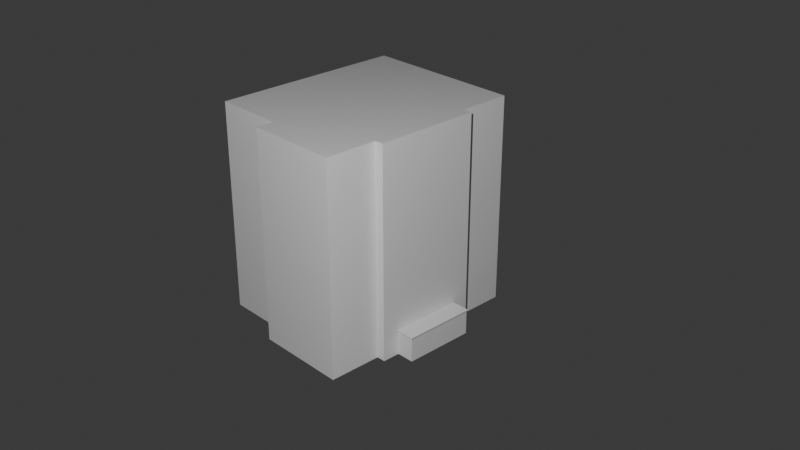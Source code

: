 # Source: House.blend  (saved by Blender 4.3.34; exported with 4.5.12 LTS)
import bpy
from mathutils import Matrix  # noqa: F401  (used for matrix-valued properties, if any)

bpy.ops.wm.read_factory_settings(use_empty=True)
scene = bpy.context.scene
scene.name = 'Scene'

# ---- collections
col_collection = bpy.data.collections.new('Collection'); scene.collection.children.link(col_collection)

# ---- materials (node trees are filled in below, after node groups)
mat_material = bpy.data.materials.new('Material')
mat_material.alpha_threshold = 0.0
mat_material.roughness = 0.5
mat_material.line_color = (0.0, 0.0, 0.0, 1.0)
mat_material_001 = bpy.data.materials.new('Material.001')
mat_material_001.alpha_threshold = 0.0
mat_material_001.roughness = 0.5
mat_material_001.line_color = (0.0, 0.0, 0.0, 1.0)

# ---- material node trees
mat_material.use_nodes = True; mat_material.node_tree.nodes.clear()
_N = mat_material.node_tree.nodes; _L = mat_material.node_tree.links
n0 = _N.new('ShaderNodeOutputMaterial'); n0.name = 'Material Output'; n0.location = (300, 300)
n1 = _N.new('ShaderNodeBsdfPrincipled'); n1.name = 'Principled BSDF'; n1.location = (10, 300)
n1.inputs[3].default_value = 1.45
_L.new(n1.outputs[0], n0.inputs[0])
n0.is_active_output = True
mat_material_001.use_nodes = True; mat_material_001.node_tree.nodes.clear()
_N = mat_material_001.node_tree.nodes; _L = mat_material_001.node_tree.links
n0 = _N.new('ShaderNodeOutputMaterial'); n0.name = 'Material Output'; n0.location = (300, 300)
n1 = _N.new('ShaderNodeBsdfPrincipled'); n1.name = 'Principled BSDF'; n1.location = (10, 300)
n1.inputs[3].default_value = 1.45
_L.new(n1.outputs[0], n0.inputs[0])
n0.is_active_output = True

# ---- world
world_world = bpy.data.worlds.new('World'); scene.world = world_world
world_world.use_nodes = True; world_world.node_tree.nodes.clear()
_N = world_world.node_tree.nodes; _L = world_world.node_tree.links
n0 = _N.new('ShaderNodeOutputWorld'); n0.name = 'World Output'; n0.location = (300, 300)
n1 = _N.new('ShaderNodeBackground'); n1.name = 'Background'; n1.location = (10, 300)
n1.inputs[0].default_value = (0.05088, 0.05088, 0.05088, 1.0)
_L.new(n1.outputs[0], n0.inputs[0])
n0.is_active_output = True
world_world.color = (0.05088, 0.05088, 0.05088)
world_world.sun_shadow_jitter_overblur = 0.0

# ---- cameras
cam_camera = bpy.data.cameras.new('Camera')
cam_camera.clip_end = 100.0
cam_camera.ortho_scale = 7.314

# ---- lights
light_point = bpy.data.lights.new('Point', 'SPOT')
light_point.energy = 5e+04
light_point.spot_size = 3.142

# ---- meshes
me_cube = bpy.data.meshes.new('Cube')
me_cube.from_pydata([(2.6, 6.0, 6.0), (2.6, 6.0, -6.0), (2.6, -6.0, 6.0), (2.6, -6.0, -6.0), (-2.6, 6.0, 6.0), (-2.6, 6.0, -6.0), (-2.6, -6.0, 6.0), (-2.6, -6.0, -6.0), (-2.6, -3.0, -6.0), (2.6, -3.0, 6.0), (-2.6, -3.0, 6.0), (2.6, -3.0, -6.0), (-2.6, 3.0, 6.0), (2.6, 3.0, -6.0), (-2.6, 3.0, -6.0), (2.6, 3.0, 6.0), (-2.6, -5.0, -6.0), (-2.6, -5.0, 6.0), (2.6, -3.8, 6.0), (2.6, -4.8, 6.0), (2.6, -4.8, -6.0), (2.6, -3.8, -6.0), (2.6, 3.8, -6.0), (2.6, 4.8, -6.0), (2.6, 4.8, 6.0), (2.6, 3.8, 6.0), (2.6, 0.0, 6.0), (2.6, 0.0, -6.0)], [], [(3, 2, 6, 7), (5, 4, 0, 1), (11, 8, 14, 13, 27), (7, 6, 17, 16), (11, 21, 20, 3, 7, 16, 8), (10, 17, 6, 2, 19, 18, 9), (4, 12, 15, 25, 24, 0), (1, 23, 22, 13, 14, 5), (10, 9, 26, 15, 12)])
_uv = me_cube.uv_layers.new(name='UVMap')
_uv.uv.foreach_set('vector', [0.375, 0.75, 0.625, 0.75, 0.625, 1.0, 0.375, 1.0, 0.375, 0.25, 0.625, 0.25, 0.625, 0.5, 0.375, 0.5, 0.375, 0.6875, 0.125, 0.6875, 0.125, 0.5625, 0.375, 0.5625, 0.375, 0.625, 0.375, 0.0, 0.625, 0.0, 0.625, 0.02083, 0.375, 0.02083, 0.375, 0.6875, 0.375, 0.7042, 0.375, 0.725, 0.375, 0.75, 0.125, 0.75, 0.125, 0.7292, 0.125, 0.6875, 0.875, 0.6875, 0.875, 0.7292, 0.875, 0.75, 0.625, 0.75, 0.625, 0.725, 0.625, 0.7042, 0.625, 0.6875, 0.875, 0.5, 0.875, 0.5625, 0.625, 0.5625, 0.625, 0.5458, 0.625, 0.525, 0.625, 0.5, 0.375, 0.5, 0.375, 0.525, 0.375, 0.5458, 0.375, 0.5625, 0.125, 0.5625, 0.125, 0.5, 0.875, 0.6875, 0.625, 0.6875, 0.625, 0.625, 0.625, 0.5625, 0.875, 0.5625])
me_cube.materials.append(mat_material)
me_cube.use_mirror_vertex_groups = False
me_cube.update()
me_cube_001 = bpy.data.meshes.new('Cube.001')
me_cube_001.from_pydata([(2.0, 5.5, 6.0), (2.0, 5.5, -6.0), (2.0, -5.5, 6.0), (2.0, -5.5, -6.0), (-2.0, 5.5, 6.0), (-2.0, 5.5, -6.0), (-2.0, -5.5, 6.0), (-2.0, -5.5, -6.0)], [], [(0, 4, 6, 2), (3, 2, 6, 7), (7, 6, 4, 5), (5, 1, 3, 7), (5, 4, 0, 1)])
_uv = me_cube_001.uv_layers.new(name='UVMap')
_uv.uv.foreach_set('vector', [0.625, 0.5, 0.875, 0.5, 0.875, 0.75, 0.625, 0.75, 0.375, 0.75, 0.625, 0.75, 0.625, 1.0, 0.375, 1.0, 0.375, 0.0, 0.625, 0.0, 0.625, 0.25, 0.375, 0.25, 0.125, 0.5, 0.375, 0.5, 0.375, 0.75, 0.125, 0.75, 0.375, 0.25, 0.625, 0.25, 0.625, 0.5, 0.375, 0.5])
me_cube_001.materials.append(mat_material_001)
me_cube_001.use_mirror_vertex_groups = False
me_cube_001.update()
me_cube_005 = bpy.data.meshes.new('Cube.005')
me_cube_005.from_pydata([(2.6, 6.0, 6.0), (2.6, 6.0, -6.0), (2.6, 3.0, -6.0), (2.6, 3.0, 6.0), (3.1, 3.0, 6.0), (3.1, 3.0, -6.0), (2.6, 3.8, -6.0), (2.6, 4.8, -6.0), (2.6, 4.8, 6.0), (2.6, 3.8, 6.0), (2.6, 0.0, 6.0), (2.6, 0.0, -6.0), (3.1, 0.0, 6.0), (3.1, 0.0, -6.0), (2.6, 6.0, -0.8), (2.6, 6.0, -4.56), (2.6, 3.0, -0.8), (2.6, 3.0, -4.56), (3.1, 3.0, -0.8), (3.1, 3.0, -4.56), (2.6, 4.8, -0.8), (2.6, 4.8, -4.56), (2.6, 3.8, -0.8), (2.6, 3.8, -4.56), (3.1, 0.0, -0.8), (3.1, 0.0, -4.56), (2.6, 6.0, 4.3), (2.6, 3.0, 4.3), (3.1, 3.0, 4.3), (2.6, 4.8, 4.3), (2.6, 3.8, 4.3), (3.1, 0.0, 4.3), (2.6, 0.5, -6.0), (2.6, 1.5, -6.0), (3.1, 0.5, -6.0), (3.1, 1.5, -6.0), (2.6, 1.5, 6.0), (2.6, 0.5, 6.0), (3.1, 1.5, 6.0), (3.1, 0.5, 6.0), (3.1, 0.5, -0.8), (3.1, 1.5, -0.8), (3.1, 0.5, -4.56), (3.1, 1.5, -4.56), (3.1, 0.5, 4.3), (3.1, 1.5, 4.3), (2.6, 2.5, -6.0), (3.1, 2.5, -6.0), (3.1, 2.5, -0.8), (3.1, 2.5, -4.56), (3.1, 2.5, 4.3), (2.6, 2.5, 6.0), (3.1, 2.5, 6.0), (2.6, 2.0, 6.0), (3.1, 2.0, 6.0), (2.6, 2.0, -6.0), (3.1, 2.0, -6.0), (3.1, 2.0, -0.8), (3.1, 2.0, -4.56), (3.1, 2.0, 4.3), (2.6, 2.05, -6.0), (3.1, 2.05, -6.0), (3.1, 2.05, -0.8), (3.1, 2.05, -4.56), (3.1, 2.05, 4.3), (2.6, 2.05, 6.0), (3.1, 2.05, 6.0), (2.6, 1.95, 6.0), (3.1, 1.95, 6.0), (2.6, 1.95, -6.0), (3.1, 1.95, -6.0), (3.1, 1.95, -0.8), (3.1, 1.95, -4.56), (3.1, 1.95, 4.3), (2.6, 0.05, 6.0), (3.1, 0.05, 6.0), (2.6, 0.05, -6.0), (3.1, 0.05, -6.0), (3.1, 0.05, -0.8), (3.1, 0.05, -4.56), (3.1, 0.05, 4.3), (2.6, 4.3, -6.0), (2.6, 4.3, 6.0), (2.6, 4.3, -0.8), (2.6, 4.3, -4.56), (2.6, 4.3, 4.3), (2.6, 4.35, -6.0), (2.6, 4.35, -0.8), (2.6, 4.35, -4.56), (2.6, 4.35, 4.3), (2.6, 4.35, 6.0), (2.6, 4.25, 6.0), (2.6, 4.25, -6.0), (2.6, 4.25, -0.8), (2.6, 4.25, -4.56), (2.6, 4.25, 4.3), (4.1, 0.0, -4.56), (4.1, 0.0, -6.0), (4.1, 0.05, -6.0), (4.1, 0.5, -6.0), (4.1, 1.5, -6.0), (4.1, 0.05, -4.56), (4.1, 0.5, -4.56), (4.1, 1.5, -4.56), (4.1, 1.95, -6.0), (4.1, 2.0, -6.0), (4.1, 1.95, -4.56), (4.1, 2.0, -4.56), (2.6, 6.0, -4.61), (2.6, 3.0, -4.61), (3.1, 3.0, -4.61), (2.6, 4.8, -4.61), (2.6, 3.8, -4.61), (3.1, 2.5, -4.61), (3.1, 2.0, -4.61), (3.1, 2.05, -4.61), (2.6, 4.3, -4.61), (2.6, 4.35, -4.61), (2.6, 4.25, -4.61), (4.1, 0.0, -4.61), (4.1, 1.5, -4.61), (4.1, 0.5, -4.61), (4.1, 2.0, -4.61), (4.1, 1.95, -4.61), (4.1, 0.05, -4.61), (4.1, 2.05, -4.56), (3.1, 2.05, -4.56), (3.1, 2.05, -4.61), (4.1, 2.05, -4.61), (4.15, 0.05, -4.56), (4.15, 0.5, -4.56), (4.15, 1.5, -4.56), (4.15, 1.95, -4.56), (4.15, 2.0, -4.56), (4.15, 0.0, -4.56), (4.15, 0.0, -4.61), (4.15, 1.5, -4.61), (4.15, 0.5, -4.61), (4.15, 2.0, -4.61), (4.15, 1.95, -4.61), (4.15, 0.05, -4.61), (4.15, 2.05, -4.56), (4.15, 2.05, -4.61)], [], [(112, 109, 2, 6), (27, 3, 4, 28), (46, 2, 5, 47), (108, 111, 7, 1), (118, 112, 6, 92), (74, 10, 12, 75), (13, 77, 98, 97), (80, 31, 24, 78), (78, 24, 25, 79), (95, 30, 22, 93), (93, 22, 23, 94), (26, 29, 20, 14), (14, 20, 21, 15), (109, 17, 19, 110), (17, 16, 18, 19), (30, 27, 16, 22), (22, 16, 17, 23), (9, 3, 27, 30), (0, 8, 29, 26), (91, 9, 30, 95), (75, 12, 31, 80), (16, 27, 28, 18), (68, 38, 45, 73), (38, 39, 44, 45), (71, 41, 43, 72), (41, 40, 42, 43), (73, 45, 41, 71), (45, 44, 40, 41), (77, 34, 99, 98), (72, 43, 103, 106), (67, 36, 38, 68), (36, 37, 39, 38), (76, 32, 34, 77), (32, 33, 35, 34), (3, 51, 52, 4), (110, 113, 47, 5), (28, 50, 48, 18), (18, 48, 49, 19), (4, 52, 50, 28), (60, 46, 47, 61), (69, 55, 56, 70), (65, 53, 54, 66), (115, 114, 56, 61), (64, 59, 57, 62), (62, 57, 58, 63), (66, 54, 59, 64), (52, 66, 64, 50), (48, 62, 63, 49), (50, 64, 62, 48), (113, 115, 61, 47), (51, 65, 66, 52), (55, 60, 61, 56), (33, 69, 70, 35), (53, 67, 68, 54), (79, 25, 96, 101), (59, 73, 71, 57), (57, 71, 72, 58), (54, 68, 73, 59), (11, 76, 77, 13), (39, 75, 80, 44), (40, 78, 79, 42), (44, 80, 78, 40), (70, 56, 105, 104), (37, 74, 75, 39), (90, 82, 85, 89), (87, 83, 84, 88), (89, 85, 83, 87), (117, 116, 81, 86), (111, 117, 86, 7), (29, 89, 87, 20), (20, 87, 88, 21), (8, 90, 89, 29), (82, 91, 95, 85), (83, 93, 94, 84), (85, 95, 93, 83), (116, 118, 92, 81), (124, 119, 97, 98), (123, 120, 100, 104), (120, 121, 99, 100), (122, 123, 104, 105), (121, 124, 98, 99), (34, 35, 100, 99), (58, 72, 106, 107), (42, 79, 101, 102), (35, 70, 104, 100), (114, 58, 126, 127), (43, 42, 102, 103), (56, 114, 122, 105), (101, 96, 134, 129), (123, 122, 138, 139), (96, 119, 135, 134), (124, 121, 137, 140), (125, 107, 133, 141), (84, 94, 118, 116), (21, 88, 117, 111), (88, 84, 116, 117), (49, 63, 115, 113), (130, 129, 140, 137), (19, 49, 113, 110), (2, 109, 110, 5), (94, 23, 112, 118), (15, 21, 111, 108), (23, 17, 109, 112), (127, 126, 125, 128), (122, 114, 127, 128), (58, 107, 125, 126), (103, 102, 130, 131), (133, 132, 139, 138), (131, 130, 137, 136), (132, 131, 136, 139), (129, 134, 135, 140), (133, 138, 142, 141), (121, 120, 136, 137), (128, 125, 141, 142), (107, 106, 132, 133), (120, 123, 139, 136), (119, 124, 140, 135), (102, 101, 129, 130), (106, 103, 131, 132), (122, 128, 142, 138)])
_uv = me_cube_005.uv_layers.new(name='UVMap')
_uv.uv.foreach_set('vector', [0.3875, 0.5458, 0.3875, 0.5625, 0.375, 0.5625, 0.375, 0.5458, 0.5896, 0.5625, 0.625, 0.5625, 0.625, 0.5625, 0.5896, 0.5625, 0.375, 0.5734, 0.375, 0.5625, 0.375, 0.5625, 0.375, 0.5734, 0.3875, 0.5, 0.3875, 0.525, 0.375, 0.525, 0.375, 0.5, 0.3875, 0.5365, 0.3875, 0.5458, 0.375, 0.5458, 0.375, 0.5365, 0.625, 0.624, 0.625, 0.625, 0.625, 0.625, 0.625, 0.624, 0.375, 0.625, 0.375, 0.624, 0.375, 0.624, 0.375, 0.625, 0.5896, 0.624, 0.5896, 0.625, 0.4833, 0.625, 0.4833, 0.624, 0.4833, 0.624, 0.4833, 0.625, 0.4, 0.625, 0.4, 0.624, 0.5896, 0.5365, 0.5896, 0.5458, 0.4833, 0.5458, 0.4833, 0.5365, 0.4833, 0.5365, 0.4833, 0.5458, 0.4, 0.5458, 0.4, 0.5365, 0.5896, 0.5, 0.5896, 0.525, 0.4833, 0.525, 0.4833, 0.5, 0.4833, 0.5, 0.4833, 0.525, 0.4, 0.525, 0.4, 0.5, 0.3875, 0.5625, 0.4, 0.5625, 0.4, 0.5625, 0.3875, 0.5625, 0.4, 0.5625, 0.4833, 0.5625, 0.4833, 0.5625, 0.4, 0.5625, 0.5896, 0.5458, 0.5896, 0.5625, 0.4833, 0.5625, 0.4833, 0.5458, 0.4833, 0.5458, 0.4833, 0.5625, 0.4, 0.5625, 0.4, 0.5458, 0.625, 0.5458, 0.625, 0.5625, 0.5896, 0.5625, 0.5896, 0.5458, 0.625, 0.5, 0.625, 0.525, 0.5896, 0.525, 0.5896, 0.5, 0.625, 0.5365, 0.625, 0.5458, 0.5896, 0.5458, 0.5896, 0.5365, 0.625, 0.624, 0.625, 0.625, 0.5896, 0.625, 0.5896, 0.624, 0.4833, 0.5625, 0.5896, 0.5625, 0.5896, 0.5625, 0.4833, 0.5625, 0.625, 0.5846, 0.625, 0.5938, 0.5896, 0.5938, 0.5896, 0.5846, 0.625, 0.5938, 0.625, 0.6146, 0.5896, 0.6146, 0.5896, 0.5938, 0.4833, 0.5846, 0.4833, 0.5938, 0.4, 0.5938, 0.4, 0.5846, 0.4833, 0.5938, 0.4833, 0.6146, 0.4, 0.6146, 0.4, 0.5938, 0.5896, 0.5846, 0.5896, 0.5938, 0.4833, 0.5938, 0.4833, 0.5846, 0.5896, 0.5938, 0.5896, 0.6146, 0.4833, 0.6146, 0.4833, 0.5938, 0.375, 0.624, 0.375, 0.6146, 0.375, 0.6146, 0.375, 0.624, 0.4, 0.5846, 0.4, 0.5938, 0.4, 0.5938, 0.4, 0.5846, 0.625, 0.5846, 0.625, 0.5938, 0.625, 0.5938, 0.625, 0.5846, 0.625, 0.5938, 0.625, 0.6146, 0.625, 0.6146, 0.625, 0.5938, 0.375, 0.624, 0.375, 0.6146, 0.375, 0.6146, 0.375, 0.624, 0.375, 0.6146, 0.375, 0.5938, 0.375, 0.5938, 0.375, 0.6146, 0.625, 0.5625, 0.625, 0.5734, 0.625, 0.5734, 0.625, 0.5625, 0.3875, 0.5625, 0.3875, 0.5734, 0.375, 0.5734, 0.375, 0.5625, 0.5896, 0.5625, 0.5896, 0.5734, 0.4833, 0.5734, 0.4833, 0.5625, 0.4833, 0.5625, 0.4833, 0.5734, 0.4, 0.5734, 0.4, 0.5625, 0.625, 0.5625, 0.625, 0.5734, 0.5896, 0.5734, 0.5896, 0.5625, 0.375, 0.5826, 0.375, 0.5734, 0.375, 0.5734, 0.375, 0.5826, 0.375, 0.5846, 0.375, 0.5836, 0.375, 0.5836, 0.375, 0.5846, 0.625, 0.5826, 0.625, 0.5836, 0.625, 0.5836, 0.625, 0.5826, 0.3875, 0.5826, 0.3875, 0.5836, 0.375, 0.5836, 0.375, 0.5826, 0.5896, 0.5826, 0.5896, 0.5836, 0.4833, 0.5836, 0.4833, 0.5826, 0.4833, 0.5826, 0.4833, 0.5836, 0.4, 0.5836, 0.4, 0.5826, 0.625, 0.5826, 0.625, 0.5836, 0.5896, 0.5836, 0.5896, 0.5826, 0.625, 0.5734, 0.625, 0.5826, 0.5896, 0.5826, 0.5896, 0.5734, 0.4833, 0.5734, 0.4833, 0.5826, 0.4, 0.5826, 0.4, 0.5734, 0.5896, 0.5734, 0.5896, 0.5826, 0.4833, 0.5826, 0.4833, 0.5734, 0.3875, 0.5734, 0.3875, 0.5826, 0.375, 0.5826, 0.375, 0.5734, 0.625, 0.5734, 0.625, 0.5826, 0.625, 0.5826, 0.625, 0.5734, 0.375, 0.5836, 0.375, 0.5826, 0.375, 0.5826, 0.375, 0.5836, 0.375, 0.5938, 0.375, 0.5846, 0.375, 0.5846, 0.375, 0.5938, 0.625, 0.5836, 0.625, 0.5846, 0.625, 0.5846, 0.625, 0.5836, 0.4, 0.624, 0.4, 0.625, 0.4, 0.625, 0.4, 0.624, 0.5896, 0.5836, 0.5896, 0.5846, 0.4833, 0.5846, 0.4833, 0.5836, 0.4833, 0.5836, 0.4833, 0.5846, 0.4, 0.5846, 0.4, 0.5836, 0.625, 0.5836, 0.625, 0.5846, 0.5896, 0.5846, 0.5896, 0.5836, 0.375, 0.625, 0.375, 0.624, 0.375, 0.624, 0.375, 0.625, 0.625, 0.6146, 0.625, 0.624, 0.5896, 0.624, 0.5896, 0.6146, 0.4833, 0.6146, 0.4833, 0.624, 0.4, 0.624, 0.4, 0.6146, 0.5896, 0.6146, 0.5896, 0.624, 0.4833, 0.624, 0.4833, 0.6146, 0.375, 0.5846, 0.375, 0.5836, 0.375, 0.5836, 0.375, 0.5846, 0.625, 0.6146, 0.625, 0.624, 0.625, 0.624, 0.625, 0.6146, 0.625, 0.5344, 0.625, 0.5354, 0.5896, 0.5354, 0.5896, 0.5344, 0.4833, 0.5344, 0.4833, 0.5354, 0.4, 0.5354, 0.4, 0.5344, 0.5896, 0.5344, 0.5896, 0.5354, 0.4833, 0.5354, 0.4833, 0.5344, 0.3875, 0.5344, 0.3875, 0.5354, 0.375, 0.5354, 0.375, 0.5344, 0.3875, 0.525, 0.3875, 0.5344, 0.375, 0.5344, 0.375, 0.525, 0.5896, 0.525, 0.5896, 0.5344, 0.4833, 0.5344, 0.4833, 0.525, 0.4833, 0.525, 0.4833, 0.5344, 0.4, 0.5344, 0.4, 0.525, 0.625, 0.525, 0.625, 0.5344, 0.5896, 0.5344, 0.5896, 0.525, 0.625, 0.5354, 0.625, 0.5365, 0.5896, 0.5365, 0.5896, 0.5354, 0.4833, 0.5354, 0.4833, 0.5365, 0.4, 0.5365, 0.4, 0.5354, 0.5896, 0.5354, 0.5896, 0.5365, 0.4833, 0.5365, 0.4833, 0.5354, 0.3875, 0.5354, 0.3875, 0.5365, 0.375, 0.5365, 0.375, 0.5354, 0.3875, 0.624, 0.3875, 0.625, 0.375, 0.625, 0.375, 0.624, 0.3875, 0.5846, 0.3875, 0.5938, 0.375, 0.5938, 0.375, 0.5846, 0.3875, 0.5938, 0.3875, 0.6146, 0.375, 0.6146, 0.375, 0.5938, 0.3875, 0.5836, 0.3875, 0.5846, 0.375, 0.5846, 0.375, 0.5836, 0.3875, 0.6146, 0.3875, 0.624, 0.375, 0.624, 0.375, 0.6146, 0.375, 0.6146, 0.375, 0.5938, 0.375, 0.5938, 0.375, 0.6146, 0.4, 0.5836, 0.4, 0.5846, 0.4, 0.5846, 0.4, 0.5836, 0.4, 0.6146, 0.4, 0.624, 0.4, 0.624, 0.4, 0.6146, 0.375, 0.5938, 0.375, 0.5846, 0.375, 0.5846, 0.375, 0.5938, 0.3875, 0.5836, 0.4, 0.5836, 0.4, 0.5836, 0.3875, 0.5836, 0.4, 0.5938, 0.4, 0.6146, 0.4, 0.6146, 0.4, 0.5938, 0.375, 0.5836, 0.3875, 0.5836, 0.3875, 0.5836, 0.375, 0.5836, 0.4, 0.624, 0.4, 0.625, 0.4, 0.625, 0.4, 0.624, 0.3875, 0.5846, 0.3875, 0.5836, 0.3875, 0.5836, 0.3875, 0.5846, 0.0, 0.0, 0.0, 0.0, 0.0, 0.0, 0.0, 0.0, 0.3875, 0.624, 0.3875, 0.6146, 0.3875, 0.6146, 0.3875, 0.624, 0.4, 0.5836, 0.4, 0.5836, 0.4, 0.5836, 0.4, 0.5836, 0.4, 0.5354, 0.4, 0.5365, 0.3875, 0.5365, 0.3875, 0.5354, 0.4, 0.525, 0.4, 0.5344, 0.3875, 0.5344, 0.3875, 0.525, 0.4, 0.5344, 0.4, 0.5354, 0.3875, 0.5354, 0.3875, 0.5344, 0.4, 0.5734, 0.4, 0.5826, 0.3875, 0.5826, 0.3875, 0.5734, 0.4, 0.6146, 0.4, 0.624, 0.3875, 0.624, 0.3875, 0.6146, 0.4, 0.5625, 0.4, 0.5734, 0.3875, 0.5734, 0.3875, 0.5625, 0.375, 0.5625, 0.3875, 0.5625, 0.3875, 0.5625, 0.375, 0.5625, 0.4, 0.5365, 0.4, 0.5458, 0.3875, 0.5458, 0.3875, 0.5365, 0.4, 0.5, 0.4, 0.525, 0.3875, 0.525, 0.3875, 0.5, 0.4, 0.5458, 0.4, 0.5625, 0.3875, 0.5625, 0.3875, 0.5458, 0.3875, 0.5836, 0.4, 0.5836, 0.4, 0.5836, 0.3875, 0.5836, 0.3875, 0.5836, 0.3875, 0.5836, 0.3875, 0.5836, 0.3875, 0.5836, 0.4, 0.5836, 0.4, 0.5836, 0.4, 0.5836, 0.4, 0.5836, 0.4, 0.5938, 0.4, 0.6146, 0.4, 0.6146, 0.4, 0.5938, 0.4, 0.5836, 0.4, 0.5846, 0.3875, 0.5846, 0.3875, 0.5836, 0.4, 0.5938, 0.4, 0.6146, 0.3875, 0.6146, 0.3875, 0.5938, 0.4, 0.5846, 0.4, 0.5938, 0.3875, 0.5938, 0.3875, 0.5846, 0.4, 0.624, 0.4, 0.625, 0.3875, 0.625, 0.3875, 0.624, 0.4, 0.5836, 0.3875, 0.5836, 0.3875, 0.5836, 0.4, 0.5836, 0.3875, 0.6146, 0.3875, 0.5938, 0.3875, 0.5938, 0.3875, 0.6146, 0.3875, 0.5836, 0.4, 0.5836, 0.4, 0.5836, 0.3875, 0.5836, 0.4, 0.5836, 0.4, 0.5846, 0.4, 0.5846, 0.4, 0.5836, 0.3875, 0.5938, 0.3875, 0.5846, 0.3875, 0.5846, 0.3875, 0.5938, 0.3875, 0.625, 0.3875, 0.624, 0.3875, 0.624, 0.3875, 0.625, 0.4, 0.6146, 0.4, 0.624, 0.4, 0.624, 0.4, 0.6146, 0.4, 0.5846, 0.4, 0.5938, 0.4, 0.5938, 0.4, 0.5846, 0.3875, 0.5836, 0.3875, 0.5836, 0.3875, 0.5836, 0.3875, 0.5836])
me_cube_005.materials.append(mat_material)
me_cube_005.use_mirror_vertex_groups = False
me_cube_005.update()

# ---- objects
ob_cube = bpy.data.objects.new('Cube', me_cube)
ob_camera = bpy.data.objects.new('Camera', cam_camera)
ob_cube_001 = bpy.data.objects.new('Cube.001', me_cube_001)
ob_cube_002 = bpy.data.objects.new('Cube.002', me_cube_005)
ob_point = bpy.data.objects.new('Point', light_point)

# ---- transforms, parenting, visibility, modifiers, constraints
ob_cube.location = (0.0, 0.0, 6.0)
ob_cube.lock_rotations_4d = False
ob_cube.empty_display_type = 'ARROWS'
ob_cube.lineart.crease_threshold = 0.0
ob_camera.location = (38.46, -35.22, 31.59)
ob_camera.rotation_euler = (1.109, 0.0, 0.8149)
ob_camera.lock_rotations_4d = False
ob_camera.empty_display_type = 'ARROWS'
ob_camera.color = (0.0, 0.0, 0.0, 0.0)
ob_camera.display_type = 'WIRE'
ob_camera.lineart.crease_threshold = 0.0
ob_cube_001.location = (-4.6, 0.5, 6.0)
ob_cube_001.lock_rotations_4d = False
ob_cube_001.empty_display_type = 'ARROWS'
ob_cube_001.lineart.crease_threshold = 0.0
ob_cube_002.location = (0.0, 0.0, 6.0)
ob_cube_002.lock_rotations_4d = False
ob_cube_002.empty_display_type = 'ARROWS'
ob_cube_002.lineart.crease_threshold = 0.0
_m = ob_cube_002.modifiers.new('Mirror', 'MIRROR')
_m.use_axis = (False, True, False)
ob_point.location = (24.61, -26.42, 29.7)
ob_point.rotation_euler = (0.9447, 0.609, 0.4013)

# ---- collection membership
col_collection.objects.link(ob_cube)
col_collection.objects.link(ob_camera)
col_collection.objects.link(ob_cube_001)
col_collection.objects.link(ob_cube_002)
col_collection.objects.link(ob_point)

# ---- scene / render settings (as saved in the file)
scene.camera = ob_camera
scene.frame_start = 1; scene.frame_end = 250; scene.frame_set(1)
scene.render.engine = 'BLENDER_EEVEE_NEXT'
bpy.context.view_layer.update()
